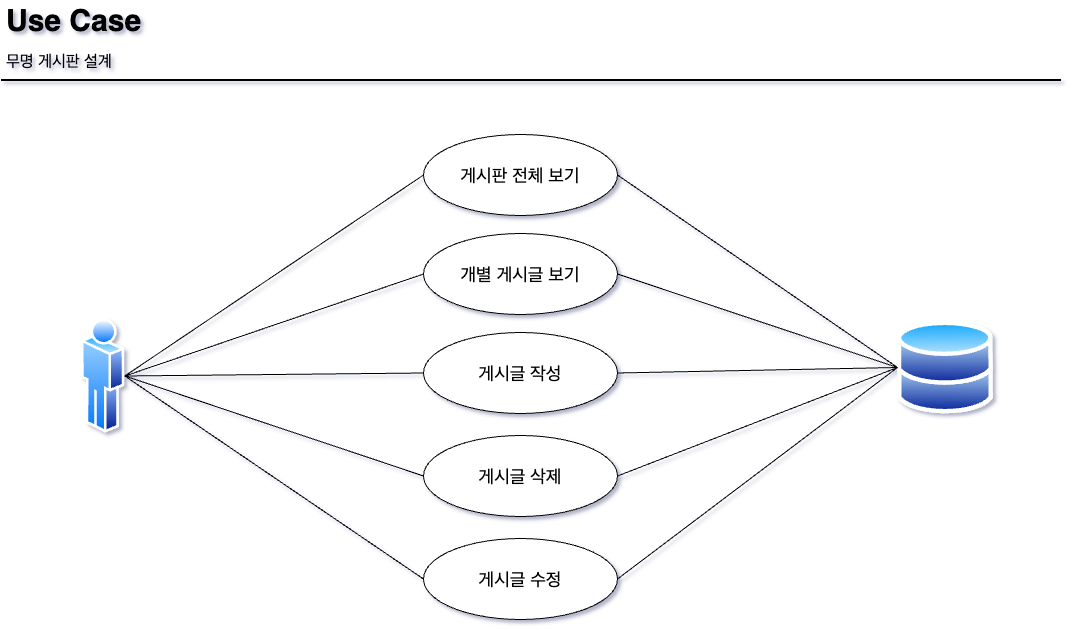

The diagram above was exported from draw.io. Its source (the exported page's mxGraphModel, read from the mxfile embedded in the PNG):
<mxGraphModel dx="1246" dy="825" grid="0" gridSize="10" guides="1" tooltips="1" connect="1" arrows="1" fold="1" page="1" pageScale="1" pageWidth="1169" pageHeight="827" background="none" math="0" shadow="1">
  <root>
    <mxCell id="0" />
    <mxCell id="1" parent="0" />
    <mxCell id="-QjtrjUzRDEMRZ5MF8oH-47" value="Use Case" style="text;html=1;resizable=0;points=[];autosize=1;align=left;verticalAlign=top;spacingTop=-4;fontSize=30;fontStyle=1" parent="1" vertex="1">
      <mxGeometry x="56.5" y="64.5" width="160" height="40" as="geometry" />
    </mxCell>
    <mxCell id="-QjtrjUzRDEMRZ5MF8oH-48" value="무명 게시판 설계" style="text;html=1;resizable=0;points=[];autosize=1;align=left;verticalAlign=top;spacingTop=-4;fontSize=16;" parent="1" vertex="1">
      <mxGeometry x="56.5" y="114.5" width="130" height="30" as="geometry" />
    </mxCell>
    <mxCell id="SCVMTBWpLvtzJIhz15lM-1" value="" style="line;strokeWidth=2;html=1;fontSize=14;" parent="1" vertex="1">
      <mxGeometry x="52.5" y="139.5" width="1060" height="10" as="geometry" />
    </mxCell>
    <mxCell id="UxVa6YLUjR-s6HkVSIkv-80" style="rounded=0;orthogonalLoop=1;jettySize=auto;html=1;exitX=1;exitY=0.5;exitDx=0;exitDy=0;entryX=0;entryY=0.5;entryDx=0;entryDy=0;endArrow=none;endFill=0;" edge="1" parent="1" source="UxVa6YLUjR-s6HkVSIkv-61" target="UxVa6YLUjR-s6HkVSIkv-63">
      <mxGeometry relative="1" as="geometry" />
    </mxCell>
    <mxCell id="UxVa6YLUjR-s6HkVSIkv-61" value="" style="image;aspect=fixed;perimeter=ellipsePerimeter;html=1;align=center;shadow=0;dashed=0;spacingTop=3;image=img/lib/active_directory/user.svg;" vertex="1" parent="1">
      <mxGeometry x="133" y="382" width="43.31" height="117" as="geometry" />
    </mxCell>
    <mxCell id="UxVa6YLUjR-s6HkVSIkv-62" value="" style="image;aspect=fixed;perimeter=ellipsePerimeter;html=1;align=center;shadow=0;dashed=0;spacingTop=3;image=img/lib/active_directory/databases.svg;" vertex="1" parent="1">
      <mxGeometry x="949" y="385" width="95.92" height="94" as="geometry" />
    </mxCell>
    <mxCell id="UxVa6YLUjR-s6HkVSIkv-86" style="rounded=0;orthogonalLoop=1;jettySize=auto;html=1;exitX=1;exitY=0.5;exitDx=0;exitDy=0;entryX=0;entryY=0.5;entryDx=0;entryDy=0;endArrow=none;endFill=0;" edge="1" parent="1" source="UxVa6YLUjR-s6HkVSIkv-63" target="UxVa6YLUjR-s6HkVSIkv-62">
      <mxGeometry relative="1" as="geometry" />
    </mxCell>
    <mxCell id="UxVa6YLUjR-s6HkVSIkv-63" value="게시판 전체 보기" style="ellipse;whiteSpace=wrap;html=1;fontSize=18;" vertex="1" parent="1">
      <mxGeometry x="475" y="199" width="194" height="81" as="geometry" />
    </mxCell>
    <mxCell id="UxVa6YLUjR-s6HkVSIkv-64" value="게시글 작성" style="ellipse;whiteSpace=wrap;html=1;fontSize=18;" vertex="1" parent="1">
      <mxGeometry x="475" y="397" width="194" height="81" as="geometry" />
    </mxCell>
    <mxCell id="UxVa6YLUjR-s6HkVSIkv-65" value="게시글 수정" style="ellipse;whiteSpace=wrap;html=1;fontSize=18;" vertex="1" parent="1">
      <mxGeometry x="475" y="603" width="194" height="81" as="geometry" />
    </mxCell>
    <mxCell id="UxVa6YLUjR-s6HkVSIkv-66" value="게시글 삭제" style="ellipse;whiteSpace=wrap;html=1;fontSize=18;" vertex="1" parent="1">
      <mxGeometry x="475" y="500" width="194" height="81" as="geometry" />
    </mxCell>
    <mxCell id="UxVa6YLUjR-s6HkVSIkv-67" value="개별 게시글 보기" style="ellipse;whiteSpace=wrap;html=1;fontSize=18;" vertex="1" parent="1">
      <mxGeometry x="475" y="298" width="194" height="81" as="geometry" />
    </mxCell>
    <mxCell id="UxVa6YLUjR-s6HkVSIkv-82" style="rounded=0;orthogonalLoop=1;jettySize=auto;html=1;exitX=1;exitY=0.5;exitDx=0;exitDy=0;entryX=0;entryY=0.5;entryDx=0;entryDy=0;endArrow=none;endFill=0;" edge="1" parent="1" source="UxVa6YLUjR-s6HkVSIkv-61" target="UxVa6YLUjR-s6HkVSIkv-67">
      <mxGeometry relative="1" as="geometry">
        <mxPoint x="186" y="447" as="sourcePoint" />
        <mxPoint x="502" y="252" as="targetPoint" />
      </mxGeometry>
    </mxCell>
    <mxCell id="UxVa6YLUjR-s6HkVSIkv-83" style="rounded=0;orthogonalLoop=1;jettySize=auto;html=1;exitX=1;exitY=0.5;exitDx=0;exitDy=0;entryX=0;entryY=0.5;entryDx=0;entryDy=0;endArrow=none;endFill=0;" edge="1" parent="1" source="UxVa6YLUjR-s6HkVSIkv-61" target="UxVa6YLUjR-s6HkVSIkv-64">
      <mxGeometry relative="1" as="geometry">
        <mxPoint x="186" y="447" as="sourcePoint" />
        <mxPoint x="502" y="351" as="targetPoint" />
      </mxGeometry>
    </mxCell>
    <mxCell id="UxVa6YLUjR-s6HkVSIkv-84" style="rounded=0;orthogonalLoop=1;jettySize=auto;html=1;exitX=1;exitY=0.5;exitDx=0;exitDy=0;entryX=0;entryY=0.5;entryDx=0;entryDy=0;endArrow=none;endFill=0;" edge="1" parent="1" source="UxVa6YLUjR-s6HkVSIkv-61" target="UxVa6YLUjR-s6HkVSIkv-66">
      <mxGeometry relative="1" as="geometry">
        <mxPoint x="186" y="447" as="sourcePoint" />
        <mxPoint x="502" y="450" as="targetPoint" />
      </mxGeometry>
    </mxCell>
    <mxCell id="UxVa6YLUjR-s6HkVSIkv-85" style="rounded=0;orthogonalLoop=1;jettySize=auto;html=1;entryX=0;entryY=0.5;entryDx=0;entryDy=0;endArrow=none;endFill=0;exitX=1;exitY=0.5;exitDx=0;exitDy=0;" edge="1" parent="1" source="UxVa6YLUjR-s6HkVSIkv-61" target="UxVa6YLUjR-s6HkVSIkv-65">
      <mxGeometry relative="1" as="geometry">
        <mxPoint x="207" y="508" as="sourcePoint" />
        <mxPoint x="502" y="553" as="targetPoint" />
      </mxGeometry>
    </mxCell>
    <mxCell id="UxVa6YLUjR-s6HkVSIkv-87" style="rounded=0;orthogonalLoop=1;jettySize=auto;html=1;exitX=1;exitY=0.5;exitDx=0;exitDy=0;endArrow=none;endFill=0;entryX=0;entryY=0.5;entryDx=0;entryDy=0;" edge="1" parent="1" source="UxVa6YLUjR-s6HkVSIkv-67" target="UxVa6YLUjR-s6HkVSIkv-62">
      <mxGeometry relative="1" as="geometry">
        <mxPoint x="679" y="250" as="sourcePoint" />
        <mxPoint x="903" y="444" as="targetPoint" />
      </mxGeometry>
    </mxCell>
    <mxCell id="UxVa6YLUjR-s6HkVSIkv-88" style="rounded=0;orthogonalLoop=1;jettySize=auto;html=1;exitX=1;exitY=0.5;exitDx=0;exitDy=0;endArrow=none;endFill=0;entryX=0;entryY=0.5;entryDx=0;entryDy=0;" edge="1" parent="1" source="UxVa6YLUjR-s6HkVSIkv-64" target="UxVa6YLUjR-s6HkVSIkv-62">
      <mxGeometry relative="1" as="geometry">
        <mxPoint x="679" y="349" as="sourcePoint" />
        <mxPoint x="959" y="423" as="targetPoint" />
      </mxGeometry>
    </mxCell>
    <mxCell id="UxVa6YLUjR-s6HkVSIkv-89" style="rounded=0;orthogonalLoop=1;jettySize=auto;html=1;exitX=1;exitY=0.5;exitDx=0;exitDy=0;endArrow=none;endFill=0;entryX=0;entryY=0.5;entryDx=0;entryDy=0;" edge="1" parent="1" source="UxVa6YLUjR-s6HkVSIkv-66" target="UxVa6YLUjR-s6HkVSIkv-62">
      <mxGeometry relative="1" as="geometry">
        <mxPoint x="679" y="448" as="sourcePoint" />
        <mxPoint x="887" y="498" as="targetPoint" />
      </mxGeometry>
    </mxCell>
    <mxCell id="UxVa6YLUjR-s6HkVSIkv-90" style="rounded=0;orthogonalLoop=1;jettySize=auto;html=1;exitX=1;exitY=0.5;exitDx=0;exitDy=0;endArrow=none;endFill=0;entryX=0;entryY=0.5;entryDx=0;entryDy=0;" edge="1" parent="1" source="UxVa6YLUjR-s6HkVSIkv-65" target="UxVa6YLUjR-s6HkVSIkv-62">
      <mxGeometry relative="1" as="geometry">
        <mxPoint x="679" y="551" as="sourcePoint" />
        <mxPoint x="959" y="423" as="targetPoint" />
      </mxGeometry>
    </mxCell>
  </root>
</mxGraphModel>